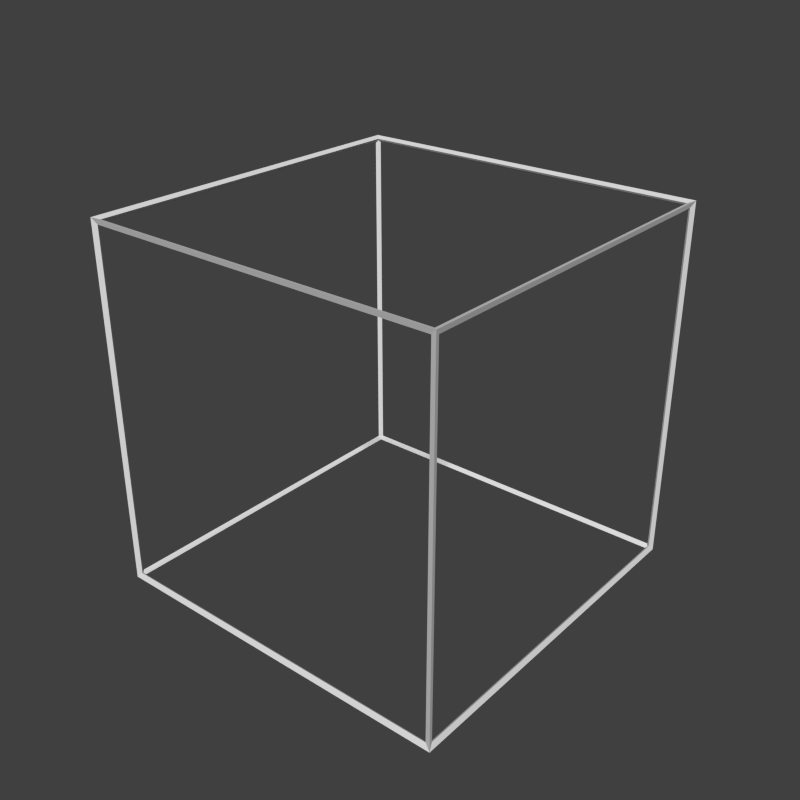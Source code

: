 # Source: cube.blend  (saved by Blender 2.71.0; exported with 4.5.12 LTS)
import bpy
from mathutils import Matrix  # noqa: F401  (used for matrix-valued properties, if any)

bpy.ops.wm.read_factory_settings(use_empty=True)
scene = bpy.context.scene
scene.name = 'Scene'

# ---- collections
col_collection_1 = bpy.data.collections.new('Collection 1'); scene.collection.children.link(col_collection_1)

# ---- materials (node trees are filled in below, after node groups)
mat_material = bpy.data.materials.new('Material')
mat_material.alpha_threshold = 0.0
mat_material.use_transparent_shadow = False
mat_material.roughness = 0.5
mat_material.specular_intensity = 0.0
mat_material.line_color = (0.0, 0.0, 0.0, 1.0)
mat_material_001 = bpy.data.materials.new('Material.001')
mat_material_001.alpha_threshold = 0.0
mat_material_001.use_transparent_shadow = False
mat_material_001.roughness = 0.5
mat_material_001.specular_intensity = 0.0
mat_material_001.line_color = (0.0, 0.0, 0.0, 1.0)

# ---- material node trees

# ---- world
world_world = bpy.data.worlds.new('World'); scene.world = world_world
world_world.color = (0.05088, 0.05088, 0.05088)
world_world.use_sun_shadow = False
world_world.sun_shadow_jitter_overblur = 0.0
world_world.cycles.sampling_method = 'MANUAL'
world_world.cycles.sample_map_resolution = 256

# ---- meshes
me_cube = bpy.data.meshes.new('Cube')
me_cube.from_pydata([(0.5, 0.5, -0.5), (0.5, -0.5, -0.5), (-0.5, -0.5, -0.5), (-0.5, 0.5, -0.5), (0.5, 0.5, 0.5), (0.5, -0.5, 0.5), (-0.5, -0.5, 0.5), (-0.5, 0.5, 0.5)], [], [(0, 1, 2, 3), (4, 7, 6, 5), (0, 4, 5, 1), (1, 5, 6, 2), (2, 6, 7, 3), (4, 0, 3, 7)])
_uv = me_cube.uv_layers.new(name='UVMap')
_uv.uv.foreach_set('vector', [1.0, -2.444e-06, -2.682e-06, 2.503e-06, 2.503e-06, 1.0, 1.0, 1.0, 1.0, -2.444e-06, 1.0, 1.0, 3.099e-06, 1.0, -2.444e-06, 2.98e-06, 1.0, -1.907e-06, 1.0, 1.0, 1.669e-06, 1.0, -2.146e-06, 2.384e-06, 1.0, -1.907e-06, 1.0, 1.0, 1.907e-06, 1.0, -2.146e-06, 2.384e-06, 1.0, 2.384e-06, 1.0, 1.0, -2.027e-06, 1.0, 2.027e-06, -1.907e-06, -1.907e-06, 1.0, 2.503e-06, -1.907e-06, 1.0, 2.384e-06, 1.0, 1.0])
me_cube.materials.append(mat_material)
me_cube.use_remesh_preserve_volume = False
me_cube.use_remesh_preserve_attributes = False
me_cube.use_mirror_vertex_groups = False
me_cube.update()
me_cube_001 = bpy.data.meshes.new('Cube.001')
me_cube_001.from_pydata([(0.4942, 0.4942, -0.4942), (0.5058, 0.5058, -0.5058), (0.4942, -0.4942, -0.4942), (0.5058, -0.5058, -0.5058), (-0.4942, -0.4942, -0.4942), (-0.5058, -0.5058, -0.5058), (-0.4942, 0.4942, -0.4942), (-0.5058, 0.5058, -0.5058), (0.4942, 0.4942, 0.4942), (0.5058, 0.5058, 0.5058), (0.4942, -0.4942, 0.4942), (0.5058, -0.5058, 0.5058), (-0.4942, -0.4942, 0.4942), (-0.5058, -0.5058, 0.5058), (-0.4942, 0.4942, 0.4942), (-0.5058, 0.5058, 0.5058), (0.49, 0.49, -0.5), (0.49, -0.49, -0.5), (-0.49, -0.49, -0.5), (-0.49, 0.49, -0.5), (0.49, 0.49, 0.5), (-0.49, 0.49, 0.5), (-0.49, -0.49, 0.5), (0.49, -0.49, 0.5), (0.5, 0.49, -0.49), (0.5, 0.49, 0.49), (0.5, -0.49, 0.49), (0.5, -0.49, -0.49), (0.49, -0.5, -0.49), (0.49, -0.5, 0.49), (-0.49, -0.5, 0.49), (-0.49, -0.5, -0.49), (-0.5, -0.49, -0.49), (-0.5, -0.49, 0.49), (-0.5, 0.49, 0.49), (-0.5, 0.49, -0.49), (0.49, 0.5, 0.49), (0.49, 0.5, -0.49), (-0.49, 0.5, -0.49), (-0.49, 0.5, 0.49)], [], [(16, 17, 2, 0), (17, 16, 1, 3), (17, 18, 4, 2), (18, 17, 3, 5), (18, 19, 6, 4), (19, 18, 5, 7), (19, 16, 0, 6), (16, 19, 7, 1), (20, 21, 14, 8), (21, 20, 9, 15), (21, 22, 12, 14), (22, 21, 15, 13), (22, 23, 10, 12), (23, 22, 13, 11), (23, 20, 8, 10), (20, 23, 11, 9), (24, 25, 8, 0), (25, 24, 1, 9), (25, 26, 10, 8), (26, 25, 9, 11), (26, 27, 2, 10), (27, 26, 11, 3), (27, 24, 0, 2), (24, 27, 3, 1), (28, 29, 10, 2), (29, 28, 3, 11), (29, 30, 12, 10), (30, 29, 11, 13), (30, 31, 4, 12), (31, 30, 13, 5), (31, 28, 2, 4), (28, 31, 5, 3), (32, 33, 12, 4), (33, 32, 5, 13), (33, 34, 14, 12), (34, 33, 13, 15), (34, 35, 6, 14), (35, 34, 15, 7), (35, 32, 4, 6), (32, 35, 7, 5), (36, 37, 0, 8), (37, 36, 9, 1), (37, 38, 6, 0), (38, 37, 1, 7), (38, 39, 14, 6), (39, 38, 7, 15), (39, 36, 8, 14), (36, 39, 15, 9)])
_uv = me_cube_001.uv_layers.new(name='UVMap')
_uv.uv.foreach_set('vector', [1.0, 1.0, 1.0, 5.96e-08, 1.0, 5.96e-08, 1.0, 1.0, 1.0, 5.96e-08, 1.0, 1.0, 1.0, 1.0, 1.0, 5.96e-08, 1.0, 5.96e-08, -8.941e-08, 1.788e-07, -8.941e-08, 1.788e-07, 1.0, 5.96e-08, -8.941e-08, 1.788e-07, 1.0, 5.96e-08, 1.0, 5.96e-08, -8.941e-08, 1.788e-07, -8.941e-08, 1.788e-07, 2.086e-07, 1.0, 2.086e-07, 1.0, -8.941e-08, 1.788e-07, 2.086e-07, 1.0, -8.941e-08, 1.788e-07, -8.941e-08, 1.788e-07, 2.086e-07, 1.0, 2.086e-07, 1.0, 1.0, 1.0, 1.0, 1.0, 2.086e-07, 1.0, 1.0, 1.0, 2.086e-07, 1.0, 2.086e-07, 1.0, 1.0, 1.0, 1.0, 1.0, 2.98e-08, 1.0, 2.98e-08, 1.0, 1.0, 1.0, 2.98e-08, 1.0, 1.0, 1.0, 1.0, 1.0, 2.98e-08, 1.0, 2.98e-08, 1.0, -2.086e-07, 1.788e-07, -2.086e-07, 1.788e-07, 2.98e-08, 1.0, -2.086e-07, 1.788e-07, 2.98e-08, 1.0, 2.98e-08, 1.0, -2.086e-07, 1.788e-07, -2.086e-07, 1.788e-07, 1.0, -2.98e-07, 1.0, -2.98e-07, -2.086e-07, 1.788e-07, 1.0, -2.98e-07, -2.086e-07, 1.788e-07, -2.086e-07, 1.788e-07, 1.0, -2.98e-07, 1.0, -2.98e-07, 1.0, 1.0, 1.0, 1.0, 1.0, -2.98e-07, 1.0, 1.0, 1.0, -2.98e-07, 1.0, -2.98e-07, 1.0, 1.0, 1.0, 5.96e-08, 1.0, 1.0, 1.0, 1.0, 1.0, 5.96e-08, 1.0, 1.0, 1.0, 5.96e-08, 1.0, 5.96e-08, 1.0, 1.0, 1.0, 1.0, -3.278e-07, 1.0, -3.278e-07, 1.0, 1.0, 1.0, -3.278e-07, 1.0, 1.0, 1.0, 1.0, 1.0, -3.278e-07, 1.0, -3.278e-07, 1.0, 2.98e-08, 5.96e-08, 2.98e-08, 5.96e-08, -3.278e-07, 1.0, 2.98e-08, 5.96e-08, -3.278e-07, 1.0, -3.278e-07, 1.0, 2.98e-08, 5.96e-08, 2.98e-08, 5.96e-08, 1.0, 5.96e-08, 1.0, 5.96e-08, 2.98e-08, 5.96e-08, 1.0, 5.96e-08, 2.98e-08, 5.96e-08, 2.98e-08, 5.96e-08, 1.0, 5.96e-08, 1.0, 5.96e-08, 1.0, 1.0, 1.0, 1.0, 1.0, 5.96e-08, 1.0, 1.0, 1.0, 5.96e-08, 1.0, 5.96e-08, 1.0, 1.0, 1.0, 1.0, -2.086e-07, 1.0, -2.086e-07, 1.0, 1.0, 1.0, -2.086e-07, 1.0, 1.0, 1.0, 1.0, 1.0, -2.086e-07, 1.0, -2.086e-07, 1.0, -8.941e-08, 5.96e-08, -8.941e-08, 5.96e-08, -2.086e-07, 1.0, -8.941e-08, 5.96e-08, -2.086e-07, 1.0, -2.086e-07, 1.0, -8.941e-08, 5.96e-08, -8.941e-08, 5.96e-08, 1.0, 5.96e-08, 1.0, 5.96e-08, -8.941e-08, 5.96e-08, 1.0, 5.96e-08, -8.941e-08, 5.96e-08, -8.941e-08, 5.96e-08, 1.0, 5.96e-08, 1.49e-07, 5.96e-08, 1.49e-07, 1.0, 1.49e-07, 1.0, 1.49e-07, 5.96e-08, 1.49e-07, 1.0, 1.49e-07, 5.96e-08, 1.49e-07, 5.96e-08, 1.49e-07, 1.0, 1.49e-07, 1.0, 1.0, 1.0, 1.0, 1.0, 1.49e-07, 1.0, 1.0, 1.0, 1.49e-07, 1.0, 1.49e-07, 1.0, 1.0, 1.0, 1.0, 1.0, 1.0, 5.96e-08, 1.0, 5.96e-08, 1.0, 1.0, 1.0, 5.96e-08, 1.0, 1.0, 1.0, 1.0, 1.0, 5.96e-08, 1.0, 5.96e-08, 1.49e-07, 5.96e-08, 1.49e-07, 5.96e-08, 1.0, 5.96e-08, 1.49e-07, 5.96e-08, 1.0, 5.96e-08, 1.0, 5.96e-08, 1.49e-07, 5.96e-08, 1.0, 1.0, 1.0, 5.96e-08, 1.0, 5.96e-08, 1.0, 1.0, 1.0, 5.96e-08, 1.0, 1.0, 1.0, 1.0, 1.0, 5.96e-08, 1.0, 5.96e-08, 2.086e-07, 5.96e-08, 2.086e-07, 5.96e-08, 1.0, 5.96e-08, 2.086e-07, 5.96e-08, 1.0, 5.96e-08, 1.0, 5.96e-08, 2.086e-07, 5.96e-08, 2.086e-07, 5.96e-08, 2.98e-08, 1.0, 2.98e-08, 1.0, 2.086e-07, 5.96e-08, 2.98e-08, 1.0, 2.086e-07, 5.96e-08, 2.086e-07, 5.96e-08, 2.98e-08, 1.0, 2.98e-08, 1.0, 1.0, 1.0, 1.0, 1.0, 2.98e-08, 1.0, 1.0, 1.0, 2.98e-08, 1.0, 2.98e-08, 1.0, 1.0, 1.0])
me_cube_001.materials.append(mat_material_001)
me_cube_001.use_remesh_preserve_volume = False
me_cube_001.use_remesh_preserve_attributes = False
me_cube_001.use_mirror_vertex_groups = False
me_cube_001.update()

# ---- objects
ob_shape = bpy.data.objects.new('Shape', me_cube)
ob_wireframe = bpy.data.objects.new('WireFrame', me_cube_001)
ob_camera = bpy.data.objects.new('Camera', None)

# ---- transforms, parenting, visibility, modifiers, constraints
ob_shape.location = (0.0, 0.0, 0.0)
ob_shape.lock_rotations_4d = False
ob_shape.empty_display_type = 'ARROWS'
ob_shape.hide_render = True
ob_shape.lineart.crease_threshold = 0.0
ob_wireframe.location = (0.0, 0.0, 0.0)
ob_wireframe.lock_rotations_4d = False
ob_wireframe.empty_display_type = 'ARROWS'
ob_wireframe.lineart.crease_threshold = 0.0
ob_camera.location = (0.0, 0.0, 0.0)

# ---- collection membership
col_collection_1.objects.link(ob_shape)
col_collection_1.objects.link(ob_wireframe)
col_collection_1.objects.link(ob_camera)

# ---- scene / render settings (as saved in the file)
scene.camera = ob_camera
scene.frame_start = 1; scene.frame_end = 250; scene.frame_set(1)
scene.render.engine = 'BLENDER_EEVEE_NEXT'
scene.render.resolution_x = 128
scene.render.resolution_y = 128
scene.render.dither_intensity = 0.0
scene.render.film_transparent = True
scene.cycles.use_denoising = False
scene.cycles.samples = 10
scene.cycles.sampling_pattern = 'TABULATED_SOBOL'
scene.cycles.light_sampling_threshold = 0.0
scene.cycles.use_adaptive_sampling = False
scene.cycles.use_light_tree = False
scene.cycles.blur_glossy = 0.0
scene.cycles.volume_bounces = 1
scene.cycles.pixel_filter_type = 'GAUSSIAN'
scene.cycles.sample_clamp_indirect = 0.0
scene.view_settings.view_transform = 'Standard'
bpy.context.view_layer.update()

# ---- added for rendering (the .blend has no active camera and no usable light): camera, sun
cam_auto = bpy.data.cameras.new('AutoCamera')
cam_auto.lens = 50.0
cam_auto.sensor_width = 36.0
cam_auto.clip_end = 1000.0
ob_auto_camera = bpy.data.objects.new('AutoCamera', cam_auto)
scene.collection.objects.link(ob_auto_camera)
ob_auto_camera.location = (1.62104, -1.94525, 1.29683)
ob_auto_camera.rotation_euler = (1.09748, -7.21219e-08, 0.694738)
scene.camera = ob_auto_camera
light_auto_sun = bpy.data.lights.new('AutoSun', 'SUN')
light_auto_sun.energy = 3.0
light_auto_sun.angle = 0.0523599
ob_auto_sun = bpy.data.objects.new('AutoSun', light_auto_sun)
scene.collection.objects.link(ob_auto_sun)
ob_auto_sun.rotation_euler = (0.872665, 0.174533, 0.523599)
bpy.context.view_layer.update()

